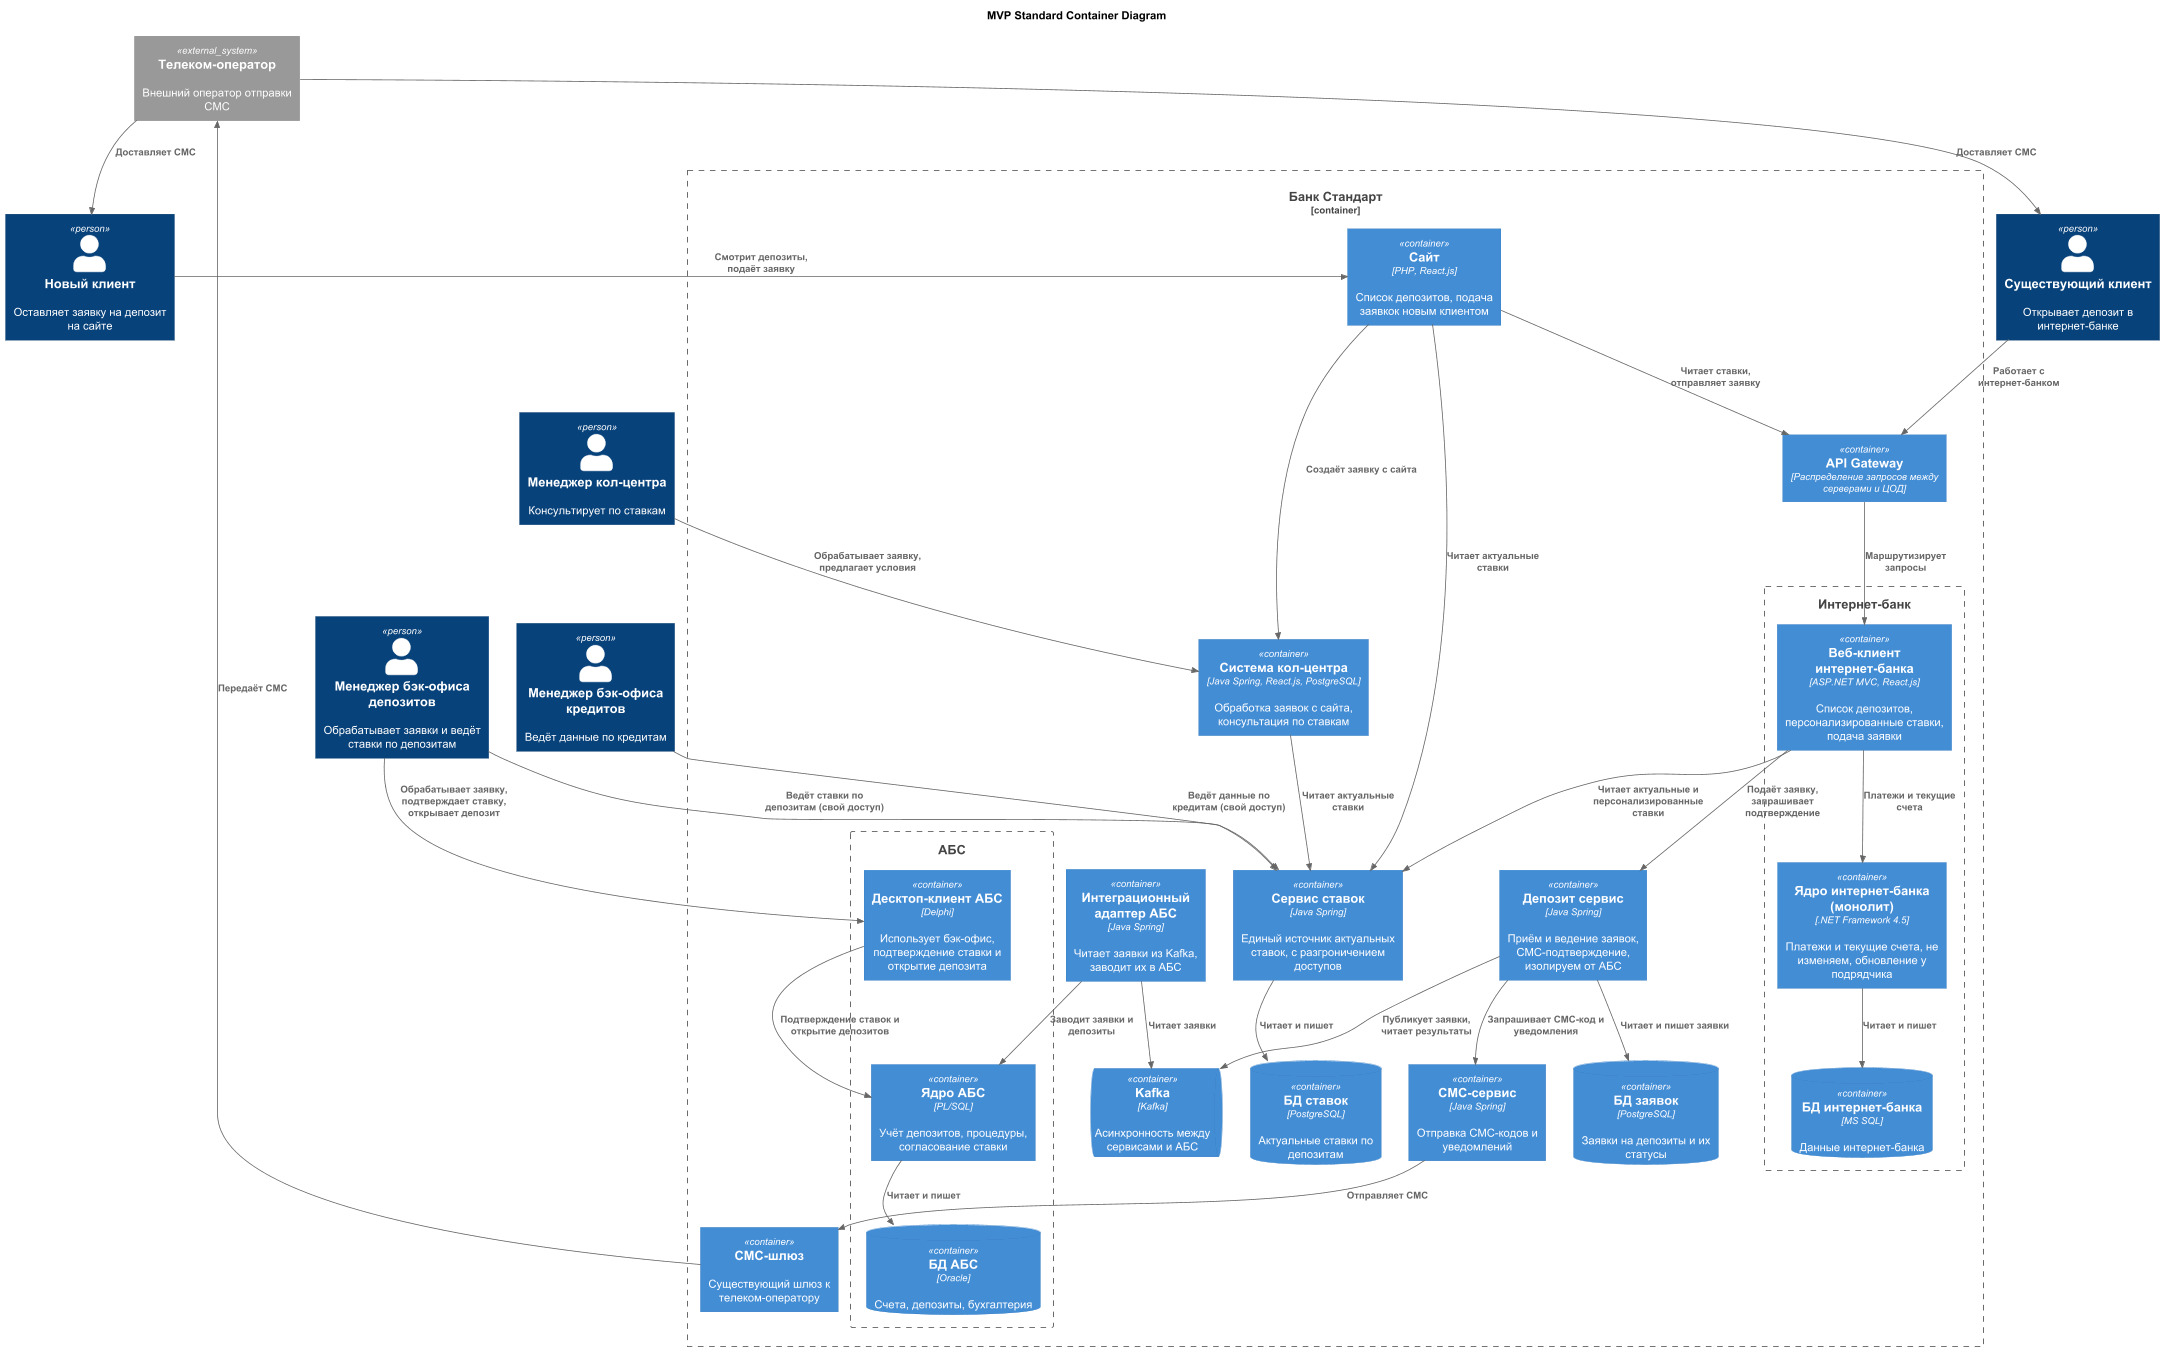

The diagram above was rendered by PlantUML. Its source (embedded in the PNG):
@startuml
title MVP Standard Container Diagram

top to bottom direction

!includeurl https://raw.githubusercontent.com/RicardoNiepel/C4-PlantUML/master/C4_Component.puml

Person(newClient, "Новый клиент", "Оставляет заявку на депозит на сайте")
Person(client, "Существующий клиент", "Открывает депозит в интернет-банке")
Person(callManager, "Менеджер кол-центра", "Консультирует по ставкам")
Person(beManagerDeposit, "Менеджер бэк-офиса депозитов", "Обрабатывает заявки и ведёт ставки по депозитам")
Person(beManagerCredit, "Менеджер бэк-офиса кредитов", "Ведёт данные по кредитам")

System_Ext(telecom, "Телеком-оператор", "Внешний оператор отправки СМС")

Container_Boundary(bankSystem, "Банк Стандарт") {

  Container(site, "Сайт", "PHP, React.js", "Список депозитов, подача заявкок новым клиентом")

  Container(gateway, "API Gateway", "Распределение запросов между серверами и ЦОД")

  Boundary(iBank, "Интернет-банк") {
    Container(iBankFront, "Веб-клиент интернет-банка", "ASP.NET MVC, React.js", "Список депозитов, персонализированные ставки, подача заявки")
    Container(iBankCore, "Ядро интернет-банка (монолит)", ".NET Framework 4.5", "Платежи и текущие счета, не изменяем, обновление у подрядчика")
    ContainerDb(iBankDb, "БД интернет-банка", "MS SQL", "Данные интернет-банка")
  }

  Container(depositService, "Депозит сервис", "Java Spring", "Приём и ведение заявок, СМС-подтверждение, изолируем от АБС")
  ContainerDb(depositDb, "БД заявок", "PostgreSQL", "Заявки на депозиты и их статусы")

  Container(rateService, "Сервис ставок", "Java Spring", "Единый источник актуальных ставок, с разгроничением доступов")
  ContainerDb(rateDb, "БД ставок", "PostgreSQL", "Актуальные ставки по депозитам")

  Container(smsService, "СМС-сервис", "Java Spring", "Отправка СМС-кодов и уведомлений")
  Container(smsGw, "СМС-шлюз", "", "Существующий шлюз к телеком-оператору")

  ContainerQueue(kafka, "Kafka", "Kafka", "Асинхронность между сервисами и АБС")

  Container(absAdapter, "Интеграционный адаптер АБС", "Java Spring", "Читает заявки из Kafka, заводит их в АБС")

  Container(callCenter, "Система кол-центра", "Java Spring, React.js, PostgreSQL", "Обработка заявок с сайта, консультация по ставкам")

  Boundary(abs, "АБС") {
    Container(absFront, "Десктоп-клиент АБС", "Delphi", "Использует бэк-офис, подтверждение ставки и открытие депозита")
    Container(absCore, "Ядро АБС", "PL/SQL", "Учёт депозитов, процедуры, согласование ставки")
    ContainerDb(absDb, "БД АБС", "Oracle", "Счета, депозиты, бухгалтерия")
  }
}

Rel(newClient, site, "Смотрит депозиты, подаёт заявку")
Rel(client, gateway, "Работает с интернет-банком")
Rel(gateway, iBankFront, "Маршрутизирует запросы")
Rel(site, gateway, "Читает ставки, отправляет заявку")

Rel(iBankFront, rateService, "Читает актуальные и персонализированные ставки")
Rel(site, rateService, "Читает актуальные ставки")
Rel(callCenter, rateService, "Читает актуальные ставки")

Rel(iBankFront, depositService, "Подаёт заявку, запрашивает подтверждение")
Rel(site, callCenter, "Создаёт заявку с сайта")
Rel(callManager, callCenter, "Обрабатывает заявку, предлагает условия")

Rel(iBankFront, iBankCore, "Платежи и текущие счета")
Rel(iBankCore, iBankDb, "Читает и пишет")

Rel(depositService, depositDb, "Читает и пишет заявки")
Rel(depositService, smsService, "Запрашивает СМС-код и уведомления")
Rel(depositService, kafka, "Публикует заявки, читает результаты")

Rel(smsService, smsGw, "Отправляет СМС")
Rel(smsGw, telecom, "Передаёт СМС")
Rel(telecom, client, "Доставляет СМС")
Rel(telecom, newClient, "Доставляет СМС")

Rel(absAdapter, kafka, "Читает заявки")
Rel(absAdapter, absCore, "Заводит заявки и депозиты")
Rel(absCore, absDb, "Читает и пишет")
Rel(beManagerDeposit, absFront, "Обрабатывает заявку, подтверждает ставку, открывает депозит")
Rel(absFront, absCore, "Подтверждение ставок и открытие депозитов")

Rel(beManagerDeposit, rateService, "Ведёт ставки по депозитам (свой доступ)")
Rel(beManagerCredit, rateService, "Ведёт данные по кредитам (свой доступ)")
Rel(rateService, rateDb, "Читает и пишет")

@enduml